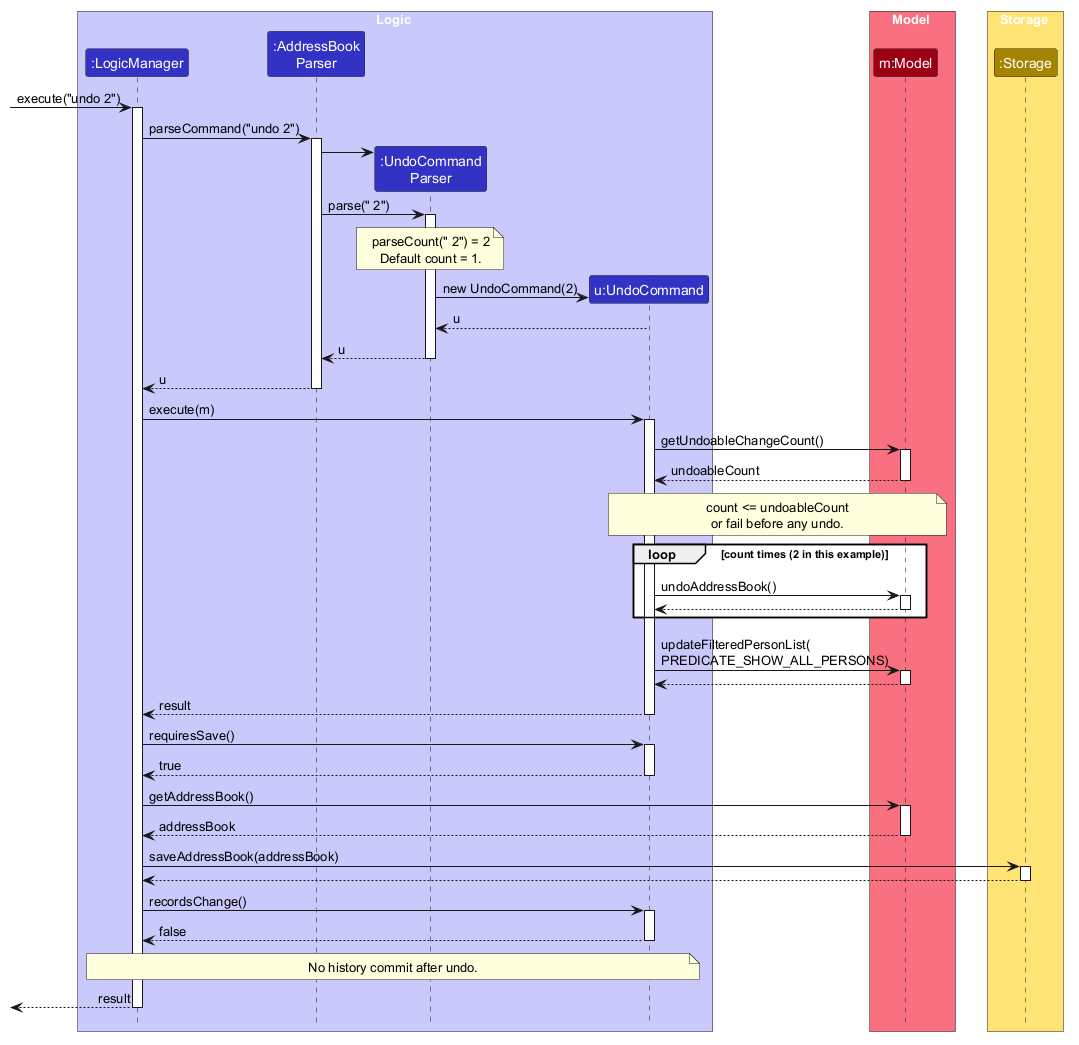

The diagram above was rendered by PlantUML. Its source (embedded in the PNG):
@startuml
!include style.puml
skinparam ArrowFontStyle plain
skinparam sequenceMessageAlign left
skinparam BoxPadding 10
<style>
participant {
    Padding 5
}
</style>

box Logic LOGIC_COLOR_T1
participant ":LogicManager" as LogicManager LOGIC_COLOR
participant ":AddressBook\nParser" as AddressBookParser LOGIC_COLOR
participant ":UndoCommand\nParser" as UndoCommandParser LOGIC_COLOR
participant "u:UndoCommand" as UndoCommand LOGIC_COLOR
end box

box Model MODEL_COLOR_T1
participant "m:Model" as Model MODEL_COLOR
end box

box Storage STORAGE_COLOR_T1
participant ":Storage" as Storage STORAGE_COLOR
end box

[-> LogicManager : execute("undo 2")
activate LogicManager
LogicManager -> AddressBookParser : parseCommand("undo 2")
activate AddressBookParser
create UndoCommandParser
AddressBookParser -> UndoCommandParser
AddressBookParser -> UndoCommandParser : parse(" 2")
activate UndoCommandParser
note over UndoCommandParser
parseCount(" 2") = 2
Default count = 1.
end note
create UndoCommand
UndoCommandParser -> UndoCommand : new UndoCommand(2)
UndoCommandParser <-- UndoCommand : u
UndoCommandParser --> AddressBookParser : u
deactivate UndoCommandParser
AddressBookParser --> LogicManager : u
deactivate AddressBookParser

LogicManager -> UndoCommand : execute(m)
activate UndoCommand
UndoCommand -> Model : getUndoableChangeCount()
activate Model
Model --> UndoCommand : undoableCount
deactivate Model
note over UndoCommand, Model
count <= undoableCount
or fail before any undo.
end note
loop count times (2 in this example)
    UndoCommand -> Model : undoAddressBook()
    activate Model
    Model --> UndoCommand
    deactivate Model
end
UndoCommand -> Model : updateFilteredPersonList(\nPREDICATE_SHOW_ALL_PERSONS)
activate Model
Model --> UndoCommand
deactivate Model
UndoCommand --> LogicManager : result
deactivate UndoCommand

LogicManager -> UndoCommand : requiresSave()
activate UndoCommand
UndoCommand --> LogicManager : true
deactivate UndoCommand
LogicManager -> Model : getAddressBook()
activate Model
Model --> LogicManager : addressBook
deactivate Model
LogicManager -> Storage : saveAddressBook(addressBook)
activate Storage
Storage --> LogicManager
deactivate Storage
LogicManager -> UndoCommand : recordsChange()
activate UndoCommand
UndoCommand --> LogicManager : false
deactivate UndoCommand
note over LogicManager, UndoCommand
No history commit after undo.
end note
[<-- LogicManager : result
deactivate LogicManager
@enduml